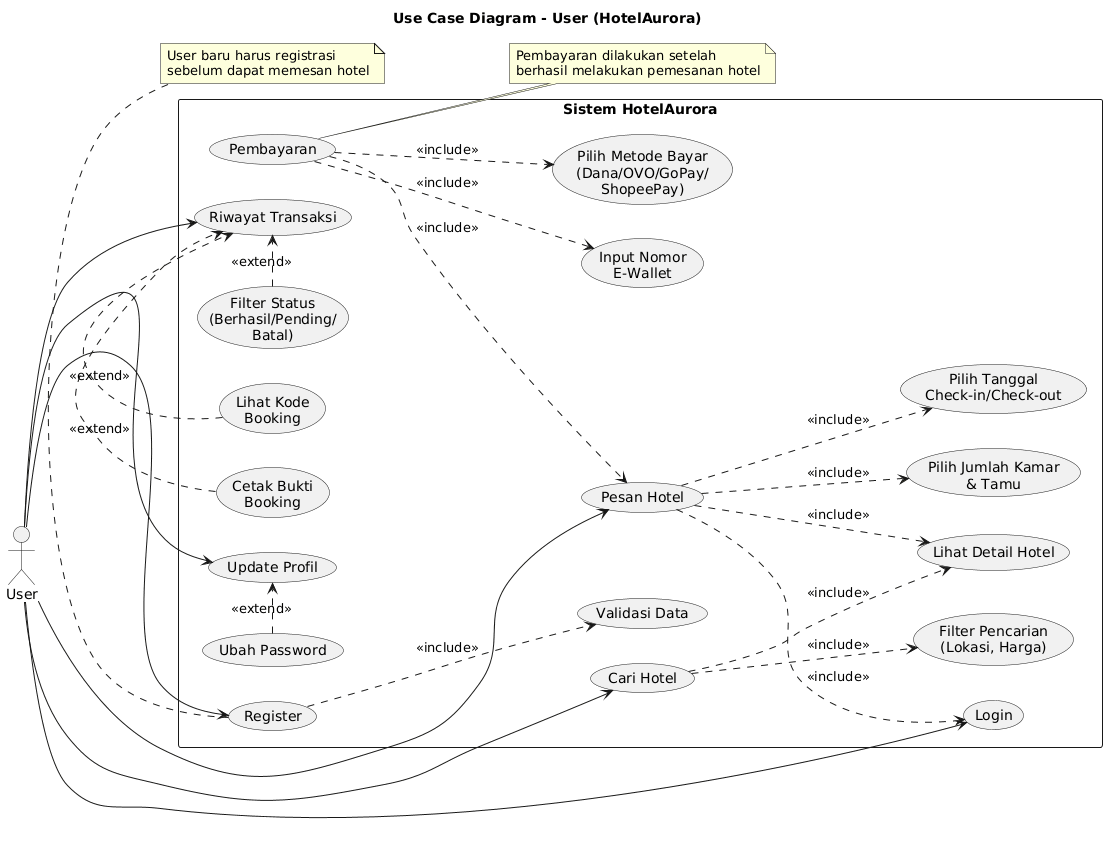

The diagram above was rendered by PlantUML. Its source (embedded in the PNG):
@startuml
title Use Case Diagram - User (HotelAurora)

left to right direction
skinparam packageStyle rectangle

actor "User" as User

rectangle "Sistem HotelAurora" {
    
    ' Use Case Utama
    usecase "Cari Hotel" as UC_Search
    usecase "Lihat Detail Hotel" as UC_Detail
    usecase "Pesan Hotel" as UC_Book
    usecase "Pembayaran" as UC_Payment
    usecase "Login" as UC_Login
    usecase "Register" as UC_Register
    usecase "Riwayat Transaksi" as UC_History
    usecase "Update Profil" as UC_Profile
    
    ' Use Case Extended/Included
    usecase "Filter Pencarian\n(Lokasi, Harga)" as UC_Filter
    usecase "Pilih Tanggal\nCheck-in/Check-out" as UC_Date
    usecase "Pilih Jumlah Kamar\n& Tamu" as UC_Room
    usecase "Pilih Metode Bayar\n(Dana/OVO/GoPay/\nShopeePay)" as UC_Method
    usecase "Input Nomor\nE-Wallet" as UC_EWallet
    usecase "Cetak Bukti\nBooking" as UC_Print
    usecase "Validasi Data" as UC_Validate
    usecase "Filter Status\n(Berhasil/Pending/\nBatal)" as UC_FilterStatus
    usecase "Lihat Kode\nBooking" as UC_Code
    usecase "Ubah Password" as UC_Password
    
    ' Relasi User dengan Use Case Utama
    User --> UC_Search
    User --> UC_Book
    User --> UC_Login
    User --> UC_Register
    User --> UC_History
    User --> UC_Profile
    
    ' Include Relationships
    UC_Search ..> UC_Filter : <<include>>
    UC_Search ..> UC_Detail : <<include>>
    
    UC_Book ..> UC_Login : <<include>>
    UC_Book ..> UC_Detail : <<include>>
    UC_Book ..> UC_Date : <<include>>
    UC_Book ..> UC_Room : <<include>>
    
    UC_Payment ..> UC_Book : <<include>>
    UC_Payment ..> UC_Method : <<include>>
    UC_Payment ..> UC_EWallet : <<include>>
    
    UC_Register ..> UC_Validate : <<include>>
    
    ' Extend Relationships
    UC_FilterStatus .> UC_History : <<extend>>
    UC_Print .> UC_History : <<extend>>
    UC_Code .> UC_History : <<extend>>
    
    UC_Password .> UC_Profile : <<extend>>
}

note right of UC_Payment
  Pembayaran dilakukan setelah
  berhasil melakukan pemesanan hotel
end note

note bottom of UC_Register
  User baru harus registrasi
  sebelum dapat memesan hotel
end note
@enduml